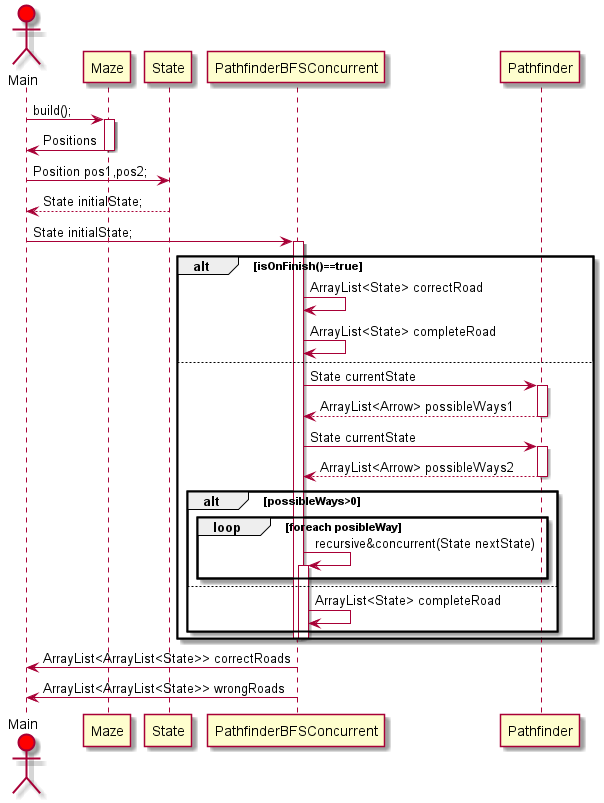

The diagram above was rendered by PlantUML. Its source (embedded in the PNG):
@startuml
actor Main #red

participant Maze
participant State

Main -> Maze : build();
activate Maze
Main <- Maze : Positions
deactivate Maze
Main -> State : Position pos1,pos2;
State --> Main : State initialState;
Main -> PathfinderBFSConcurrent: State initialState;
activate PathfinderBFSConcurrent
participant Pathfinder
alt isOnFinish()==true
    PathfinderBFSConcurrent -> PathfinderBFSConcurrent  : ArrayList<State> correctRoad
    PathfinderBFSConcurrent -> PathfinderBFSConcurrent : ArrayList<State> completeRoad
    else
   PathfinderBFSConcurrent -> Pathfinder : State currentState
   activate Pathfinder
   Pathfinder --> PathfinderBFSConcurrent : ArrayList<Arrow> possibleWays1
   deactivate Pathfinder
    PathfinderBFSConcurrent -> Pathfinder : State currentState
        activate Pathfinder
        Pathfinder --> PathfinderBFSConcurrent : ArrayList<Arrow> possibleWays2
        deactivate Pathfinder
        alt possibleWays>0
            loop foreach posibleWay
                PathfinderBFSConcurrent -> PathfinderBFSConcurrent : recursive&concurrent(State nextState)
                activate PathfinderBFSConcurrent
            end
        else
            PathfinderBFSConcurrent -> PathfinderBFSConcurrent : ArrayList<State> completeRoad
        end
        deactivate PathfinderBFSConcurrent
        deactivate PathfinderBFSConcurrent
    end

    PathfinderBFSConcurrent -> Main : ArrayList<ArrayList<State>> correctRoads
    PathfinderBFSConcurrent -> Main : ArrayList<ArrayList<State>> wrongRoads
@enduml